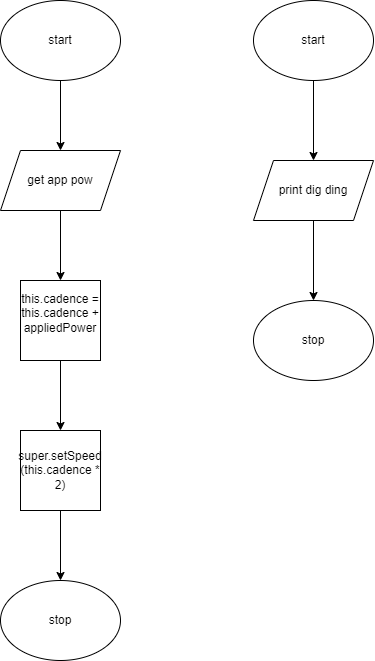

The diagram above was exported from draw.io. Its source (the exported page's mxGraphModel, read from the mxfile embedded in the PNG):
<mxGraphModel dx="565" dy="578" grid="1" gridSize="10" guides="1" tooltips="1" connect="1" arrows="1" fold="1" page="1" pageScale="1" pageWidth="827" pageHeight="1169" math="0" shadow="0">
  <root>
    <mxCell id="0" />
    <mxCell id="1" parent="0" />
    <mxCell id="2" value="stop" style="ellipse;whiteSpace=wrap;html=1;" vertex="1" parent="1">
      <mxGeometry x="40" y="610" width="120" height="80" as="geometry" />
    </mxCell>
    <mxCell id="7" value="" style="edgeStyle=none;html=1;" edge="1" parent="1" source="3" target="4">
      <mxGeometry relative="1" as="geometry" />
    </mxCell>
    <mxCell id="3" value="start" style="ellipse;whiteSpace=wrap;html=1;" vertex="1" parent="1">
      <mxGeometry x="40" y="30" width="120" height="80" as="geometry" />
    </mxCell>
    <mxCell id="8" value="" style="edgeStyle=none;html=1;" edge="1" parent="1" source="4" target="5">
      <mxGeometry relative="1" as="geometry" />
    </mxCell>
    <mxCell id="4" value="get app pow" style="shape=parallelogram;perimeter=parallelogramPerimeter;whiteSpace=wrap;html=1;fixedSize=1;" vertex="1" parent="1">
      <mxGeometry x="40" y="180" width="120" height="60" as="geometry" />
    </mxCell>
    <mxCell id="9" value="" style="edgeStyle=none;html=1;" edge="1" parent="1" source="5" target="6">
      <mxGeometry relative="1" as="geometry" />
    </mxCell>
    <mxCell id="5" value="&lt;div&gt;this.cadence = this.cadence + appliedPower&lt;/div&gt;&lt;div&gt;&lt;br&gt;&lt;/div&gt;" style="whiteSpace=wrap;html=1;aspect=fixed;" vertex="1" parent="1">
      <mxGeometry x="60" y="310" width="80" height="80" as="geometry" />
    </mxCell>
    <mxCell id="10" value="" style="edgeStyle=none;html=1;" edge="1" parent="1" source="6" target="2">
      <mxGeometry relative="1" as="geometry" />
    </mxCell>
    <mxCell id="6" value="super.setSpeed&lt;br&gt;(this.cadence * 2)" style="whiteSpace=wrap;html=1;aspect=fixed;" vertex="1" parent="1">
      <mxGeometry x="60" y="460" width="80" height="80" as="geometry" />
    </mxCell>
    <mxCell id="11" value="stop" style="ellipse;whiteSpace=wrap;html=1;" vertex="1" parent="1">
      <mxGeometry x="293" y="330" width="120" height="80" as="geometry" />
    </mxCell>
    <mxCell id="15" value="" style="edgeStyle=none;html=1;" edge="1" parent="1" source="12" target="14">
      <mxGeometry relative="1" as="geometry" />
    </mxCell>
    <mxCell id="12" value="start" style="ellipse;whiteSpace=wrap;html=1;" vertex="1" parent="1">
      <mxGeometry x="293" y="30" width="120" height="80" as="geometry" />
    </mxCell>
    <mxCell id="16" value="" style="edgeStyle=none;html=1;" edge="1" parent="1" source="14" target="11">
      <mxGeometry relative="1" as="geometry" />
    </mxCell>
    <mxCell id="14" value="print dig ding" style="shape=parallelogram;perimeter=parallelogramPerimeter;whiteSpace=wrap;html=1;fixedSize=1;" vertex="1" parent="1">
      <mxGeometry x="293" y="190" width="120" height="60" as="geometry" />
    </mxCell>
  </root>
</mxGraphModel>